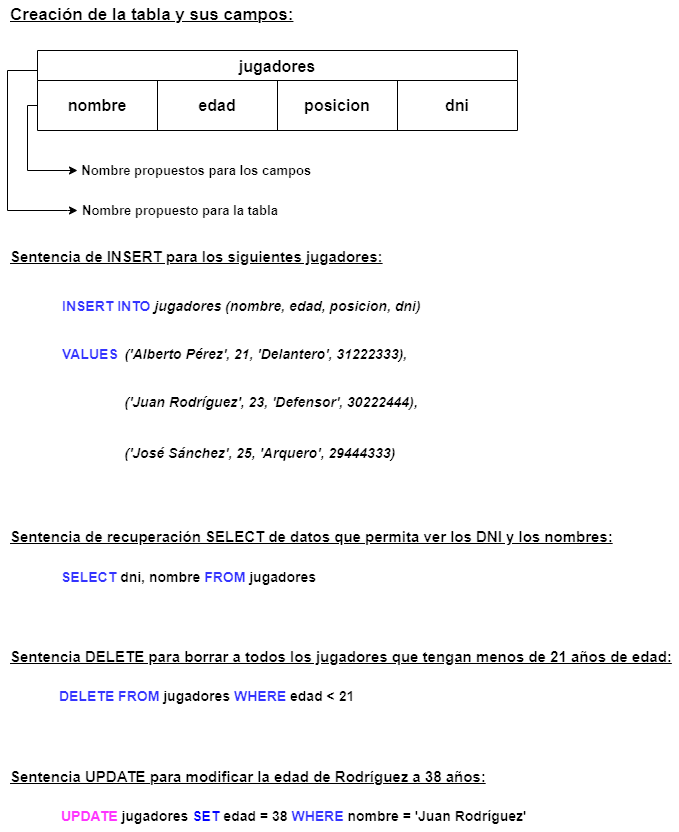

The diagram above was exported from draw.io. Its source (the exported page's mxGraphModel, read from the mxfile embedded in the PNG):
<mxGraphModel dx="1377" dy="796" grid="1" gridSize="10" guides="1" tooltips="1" connect="1" arrows="1" fold="1" page="1" pageScale="1" pageWidth="827" pageHeight="1169" math="0" shadow="0">
  <root>
    <mxCell id="0" />
    <mxCell id="1" parent="0" />
    <mxCell id="lKinlsTaNDH3KqSZ1i0x-56" style="edgeStyle=orthogonalEdgeStyle;rounded=0;orthogonalLoop=1;jettySize=auto;html=1;exitX=0;exitY=0.25;exitDx=0;exitDy=0;" edge="1" parent="1" source="lKinlsTaNDH3KqSZ1i0x-35">
      <mxGeometry relative="1" as="geometry">
        <mxPoint x="148" y="300" as="targetPoint" />
        <Array as="points">
          <mxPoint x="78" y="160" />
          <mxPoint x="78" y="300" />
          <mxPoint x="138" y="300" />
        </Array>
      </mxGeometry>
    </mxCell>
    <mxCell id="lKinlsTaNDH3KqSZ1i0x-35" value="jugadores" style="shape=table;startSize=30;container=1;collapsible=0;childLayout=tableLayout;strokeColor=default;fontSize=16;fontStyle=1" vertex="1" parent="1">
      <mxGeometry x="108" y="140" width="480" height="80" as="geometry" />
    </mxCell>
    <mxCell id="lKinlsTaNDH3KqSZ1i0x-36" value="" style="shape=tableRow;horizontal=0;startSize=0;swimlaneHead=0;swimlaneBody=0;strokeColor=inherit;top=0;left=0;bottom=0;right=0;collapsible=0;dropTarget=0;fillColor=none;points=[[0,0.5],[1,0.5]];portConstraint=eastwest;fontSize=16;" vertex="1" parent="lKinlsTaNDH3KqSZ1i0x-35">
      <mxGeometry y="30" width="480" height="50" as="geometry" />
    </mxCell>
    <mxCell id="lKinlsTaNDH3KqSZ1i0x-37" value="&lt;b&gt;nombre&lt;/b&gt;" style="shape=partialRectangle;html=1;whiteSpace=wrap;connectable=0;strokeColor=inherit;overflow=hidden;fillColor=none;top=0;left=0;bottom=0;right=0;pointerEvents=1;fontSize=16;" vertex="1" parent="lKinlsTaNDH3KqSZ1i0x-36">
      <mxGeometry width="120" height="50" as="geometry">
        <mxRectangle width="120" height="50" as="alternateBounds" />
      </mxGeometry>
    </mxCell>
    <mxCell id="lKinlsTaNDH3KqSZ1i0x-38" value="&lt;b&gt;edad&lt;/b&gt;" style="shape=partialRectangle;html=1;whiteSpace=wrap;connectable=0;strokeColor=inherit;overflow=hidden;fillColor=none;top=0;left=0;bottom=0;right=0;pointerEvents=1;fontSize=16;" vertex="1" parent="lKinlsTaNDH3KqSZ1i0x-36">
      <mxGeometry x="120" width="120" height="50" as="geometry">
        <mxRectangle width="120" height="50" as="alternateBounds" />
      </mxGeometry>
    </mxCell>
    <mxCell id="lKinlsTaNDH3KqSZ1i0x-39" value="&lt;b&gt;posicion&lt;/b&gt;" style="shape=partialRectangle;html=1;whiteSpace=wrap;connectable=0;strokeColor=inherit;overflow=hidden;fillColor=none;top=0;left=0;bottom=0;right=0;pointerEvents=1;fontSize=16;" vertex="1" parent="lKinlsTaNDH3KqSZ1i0x-36">
      <mxGeometry x="240" width="120" height="50" as="geometry">
        <mxRectangle width="120" height="50" as="alternateBounds" />
      </mxGeometry>
    </mxCell>
    <mxCell id="lKinlsTaNDH3KqSZ1i0x-53" value="&lt;b&gt;dni&lt;/b&gt;" style="shape=partialRectangle;html=1;whiteSpace=wrap;connectable=0;strokeColor=inherit;overflow=hidden;fillColor=none;top=0;left=0;bottom=0;right=0;pointerEvents=1;fontSize=16;" vertex="1" parent="lKinlsTaNDH3KqSZ1i0x-36">
      <mxGeometry x="360" width="120" height="50" as="geometry">
        <mxRectangle width="120" height="50" as="alternateBounds" />
      </mxGeometry>
    </mxCell>
    <mxCell id="lKinlsTaNDH3KqSZ1i0x-57" style="edgeStyle=orthogonalEdgeStyle;rounded=0;orthogonalLoop=1;jettySize=auto;html=1;exitX=0;exitY=0.5;exitDx=0;exitDy=0;" edge="1" parent="1" source="lKinlsTaNDH3KqSZ1i0x-36">
      <mxGeometry relative="1" as="geometry">
        <mxPoint x="148" y="260" as="targetPoint" />
        <Array as="points">
          <mxPoint x="98" y="195" />
          <mxPoint x="98" y="260" />
          <mxPoint x="148" y="260" />
        </Array>
      </mxGeometry>
    </mxCell>
    <mxCell id="lKinlsTaNDH3KqSZ1i0x-58" value="&lt;font style=&quot;font-size: 13px;&quot;&gt;&lt;b&gt;Nombre propuestos para los campos&amp;nbsp;&lt;/b&gt;&lt;/font&gt;" style="text;html=1;strokeColor=none;fillColor=none;align=center;verticalAlign=middle;whiteSpace=wrap;rounded=0;" vertex="1" parent="1">
      <mxGeometry x="149" y="245" width="240" height="30" as="geometry" />
    </mxCell>
    <mxCell id="lKinlsTaNDH3KqSZ1i0x-59" value="&lt;font style=&quot;font-size: 13px;&quot;&gt;&lt;b&gt;Nombre propuesto para la tabla&lt;/b&gt;&lt;/font&gt;" style="text;html=1;strokeColor=none;fillColor=none;align=center;verticalAlign=middle;whiteSpace=wrap;rounded=0;" vertex="1" parent="1">
      <mxGeometry x="151" y="285" width="200" height="30" as="geometry" />
    </mxCell>
    <mxCell id="lKinlsTaNDH3KqSZ1i0x-62" value="&lt;h1 style=&quot;&quot;&gt;&lt;p style=&quot;font-size: 14px; border-color: var(--border-color); line-height: 20.8px;&quot;&gt;&lt;font color=&quot;#3333ff&quot;&gt;INSERT INTO&lt;/font&gt; &lt;i&gt;jugadores (nombre, edad, posicion, dni)&lt;/i&gt;&lt;/p&gt;&lt;p style=&quot;border-color: var(--border-color); line-height: 20.8px;&quot;&gt;&lt;span style=&quot;background-color: initial;&quot;&gt;&lt;font style=&quot;font-size: 14px;&quot; color=&quot;#3333ff&quot;&gt;VALUES&lt;/font&gt; &lt;i style=&quot;&quot;&gt;&lt;span style=&quot;font-size: 14px;&quot;&gt;('Alberto Pérez', 21, 'Delantero', 31222333),&lt;/span&gt;&lt;/i&gt;&lt;/span&gt;&lt;i style=&quot;font-size: 14px;&quot;&gt;&lt;br&gt;&lt;/i&gt;&lt;/p&gt;&lt;p style=&quot;border-color: var(--border-color); line-height: 20.8px;&quot;&gt;&lt;span style=&quot;background-color: initial;&quot;&gt;&lt;i style=&quot;&quot;&gt;&lt;span style=&quot;font-size: 14px;&quot;&gt; &lt;/span&gt;&lt;span style=&quot;font-size: 14px;&quot;&gt; &lt;/span&gt;&lt;span style=&quot;font-size: 14px; white-space: pre;&quot;&gt; &lt;/span&gt;&lt;span style=&quot;font-size: 14px; white-space: pre;&quot;&gt; &lt;/span&gt;&lt;span style=&quot;font-size: 14px;&quot;&gt;('Juan Rodríguez', 23, 'Defensor', 30222444),&amp;nbsp;&lt;/span&gt;&lt;/i&gt;&lt;/span&gt;&lt;br&gt;&lt;/p&gt;&lt;i&gt;&lt;font style=&quot;&quot;&gt;&lt;span style=&quot;font-size: 14px; white-space: pre;&quot;&gt; &lt;/span&gt;&lt;span style=&quot;font-size: 14px; white-space: pre;&quot;&gt; &lt;/span&gt;&lt;span style=&quot;font-size: 14px;&quot;&gt;('José Sánchez', 25, 'Arquero', 29444333)&lt;/span&gt;&lt;/font&gt;&lt;/i&gt;&lt;/h1&gt;" style="text;html=1;strokeColor=none;fillColor=none;spacing=5;spacingTop=-20;whiteSpace=wrap;overflow=hidden;rounded=0;" vertex="1" parent="1">
      <mxGeometry x="128" y="380" width="540" height="181" as="geometry" />
    </mxCell>
    <mxCell id="lKinlsTaNDH3KqSZ1i0x-63" value="&lt;b style=&quot;border-color: var(--border-color);&quot;&gt;&lt;font style=&quot;border-color: var(--border-color);&quot; size=&quot;1&quot;&gt;&lt;u style=&quot;border-color: var(--border-color); font-size: 15px;&quot;&gt;Sentencia de INSERT para los siguientes jugadores:&lt;/u&gt;&lt;/font&gt;&lt;/b&gt;" style="text;html=1;strokeColor=none;fillColor=none;align=left;verticalAlign=middle;whiteSpace=wrap;rounded=0;" vertex="1" parent="1">
      <mxGeometry x="79" y="331" width="430" height="30" as="geometry" />
    </mxCell>
    <mxCell id="lKinlsTaNDH3KqSZ1i0x-64" value="&lt;font size=&quot;1&quot; style=&quot;&quot;&gt;&lt;u style=&quot;&quot;&gt;&lt;b style=&quot;font-size: 17px;&quot;&gt;Creación&amp;nbsp;de la tabla y sus campos:&lt;/b&gt;&lt;/u&gt;&lt;/font&gt;" style="text;html=1;strokeColor=none;fillColor=none;align=left;verticalAlign=middle;whiteSpace=wrap;rounded=0;" vertex="1" parent="1">
      <mxGeometry x="79" y="90" width="311" height="30" as="geometry" />
    </mxCell>
    <mxCell id="lKinlsTaNDH3KqSZ1i0x-65" value="&lt;b style=&quot;border-color: var(--border-color);&quot;&gt;&lt;font style=&quot;border-color: var(--border-color);&quot; size=&quot;1&quot;&gt;&lt;u style=&quot;border-color: var(--border-color); font-size: 15px;&quot;&gt;Sentencia de recuperación SELECT de datos que permita ver los DNI y los nombres:&lt;/u&gt;&lt;/font&gt;&lt;/b&gt;" style="text;html=1;strokeColor=none;fillColor=none;align=left;verticalAlign=middle;whiteSpace=wrap;rounded=0;" vertex="1" parent="1">
      <mxGeometry x="79" y="611" width="610" height="30" as="geometry" />
    </mxCell>
    <mxCell id="lKinlsTaNDH3KqSZ1i0x-66" value="&lt;font style=&quot;font-size: 14px;&quot;&gt;&lt;b&gt;&lt;font color=&quot;#3333ff&quot;&gt;SELECT &lt;/font&gt;dni, nombre &lt;font color=&quot;#3333ff&quot;&gt;FROM &lt;/font&gt;jugadores&lt;/b&gt;&lt;/font&gt;" style="text;html=1;strokeColor=none;fillColor=none;align=left;verticalAlign=middle;whiteSpace=wrap;rounded=0;" vertex="1" parent="1">
      <mxGeometry x="130" y="652" width="260" height="30" as="geometry" />
    </mxCell>
    <mxCell id="lKinlsTaNDH3KqSZ1i0x-67" value="&lt;font size=&quot;1&quot; style=&quot;&quot;&gt;&lt;b style=&quot;&quot;&gt;&lt;u style=&quot;font-size: 15px;&quot;&gt;Sentencia DELETE para borrar a todos los jugadores que tengan menos de 21 años de edad:&lt;/u&gt;&lt;/b&gt;&lt;/font&gt;" style="text;html=1;strokeColor=none;fillColor=none;align=left;verticalAlign=middle;whiteSpace=wrap;rounded=0;" vertex="1" parent="1">
      <mxGeometry x="79" y="731" width="670" height="30" as="geometry" />
    </mxCell>
    <mxCell id="lKinlsTaNDH3KqSZ1i0x-69" value="&lt;font style=&quot;font-size: 14px;&quot;&gt;&lt;b&gt;&lt;font color=&quot;#3333ff&quot;&gt;DELETE FROM &lt;/font&gt;jugadores &lt;font color=&quot;#3333ff&quot;&gt;WHERE &lt;/font&gt;edad &amp;lt; 21&lt;/b&gt;&lt;/font&gt;" style="text;html=1;strokeColor=none;fillColor=none;align=left;verticalAlign=middle;whiteSpace=wrap;rounded=0;" vertex="1" parent="1">
      <mxGeometry x="128" y="771" width="321" height="30" as="geometry" />
    </mxCell>
    <mxCell id="lKinlsTaNDH3KqSZ1i0x-70" value="&lt;u&gt;&lt;font size=&quot;1&quot; style=&quot;&quot;&gt;&lt;b style=&quot;font-size: 15px;&quot;&gt;Sentencia UPDATE para modificar la edad de Rodríguez&amp;nbsp;a 38 años:&lt;/b&gt;&lt;/font&gt;&lt;/u&gt;" style="text;html=1;strokeColor=none;fillColor=none;align=left;verticalAlign=middle;whiteSpace=wrap;rounded=0;" vertex="1" parent="1">
      <mxGeometry x="79" y="851" width="620" height="30" as="geometry" />
    </mxCell>
    <mxCell id="lKinlsTaNDH3KqSZ1i0x-71" value="&lt;font style=&quot;&quot;&gt;&lt;font style=&quot;font-size: 14px; font-weight: bold;&quot; color=&quot;#ff33ff&quot;&gt;UPDATE &lt;/font&gt;&lt;span style=&quot;font-size: 14px;&quot;&gt;&lt;b&gt;jugadores &lt;/b&gt;&lt;/span&gt;&lt;font style=&quot;font-size: 14px; font-weight: bold;&quot; color=&quot;#0000ff&quot;&gt;SET &lt;/font&gt;&lt;span style=&quot;font-size: 14px;&quot;&gt;&lt;b&gt;edad = 38 &lt;/b&gt;&lt;/span&gt;&lt;font style=&quot;font-size: 14px; font-weight: bold;&quot; color=&quot;#3333ff&quot;&gt;WHERE &lt;/font&gt;&lt;span style=&quot;font-size: 14px;&quot;&gt;&lt;b&gt;nombre = 'Juan Rodríguez'&lt;/b&gt;&lt;/span&gt;&lt;/font&gt;" style="text;html=1;strokeColor=none;fillColor=none;align=left;verticalAlign=middle;whiteSpace=wrap;rounded=0;" vertex="1" parent="1">
      <mxGeometry x="130" y="891" width="490" height="30" as="geometry" />
    </mxCell>
  </root>
</mxGraphModel>